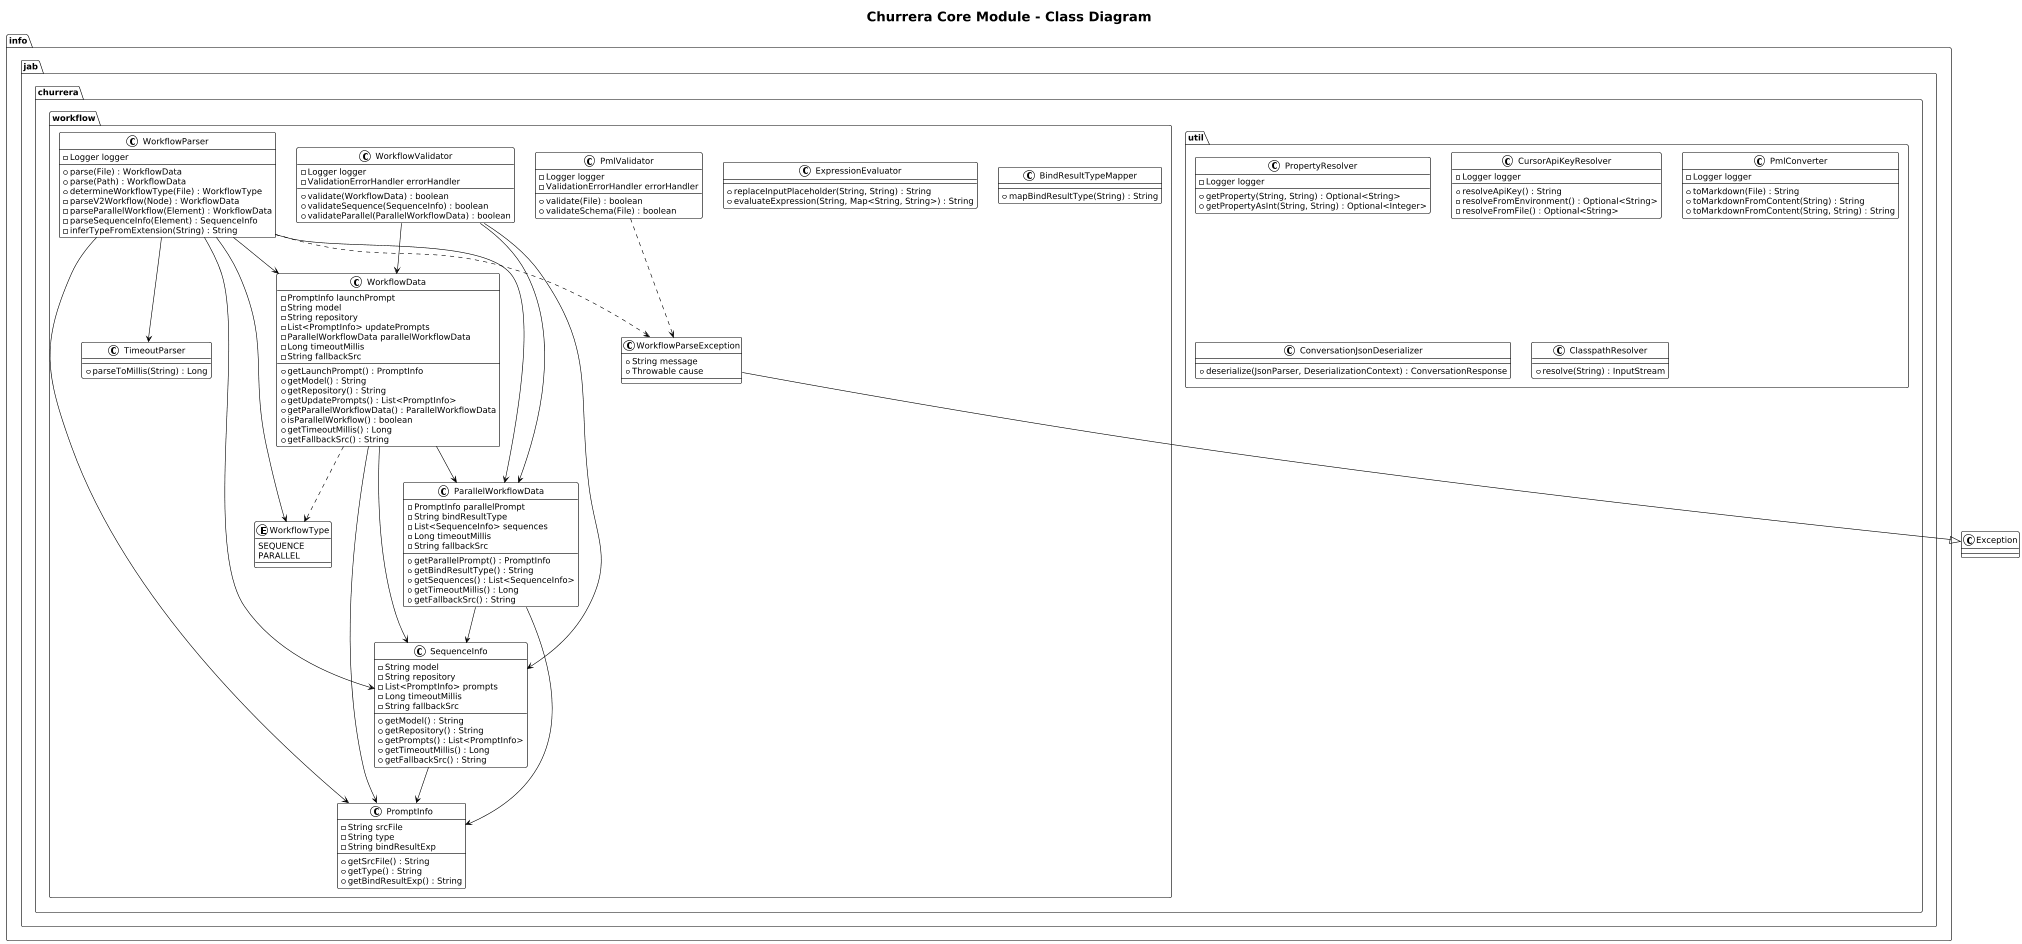

The diagram above was rendered by PlantUML. Its source (embedded in the PNG):
@startuml
!theme plain
scale 0.6
title Churrera Core Module - Class Diagram

package "info.jab.churrera.workflow" {
  class WorkflowParser {
    - Logger logger
    + parse(File) : WorkflowData
    + parse(Path) : WorkflowData
    + determineWorkflowType(File) : WorkflowType
    - parseV2Workflow(Node) : WorkflowData
    - parseParallelWorkflow(Element) : WorkflowData
    - parseSequenceInfo(Element) : SequenceInfo
    - inferTypeFromExtension(String) : String
  }
  
  class WorkflowData {
    - PromptInfo launchPrompt
    - String model
    - String repository
    - List<PromptInfo> updatePrompts
    - ParallelWorkflowData parallelWorkflowData
    - Long timeoutMillis
    - String fallbackSrc
    + getLaunchPrompt() : PromptInfo
    + getModel() : String
    + getRepository() : String
    + getUpdatePrompts() : List<PromptInfo>
    + getParallelWorkflowData() : ParallelWorkflowData
    + isParallelWorkflow() : boolean
    + getTimeoutMillis() : Long
    + getFallbackSrc() : String
  }
  
  class PromptInfo {
    - String srcFile
    - String type
    - String bindResultExp
    + getSrcFile() : String
    + getType() : String
    + getBindResultExp() : String
  }
  
  class SequenceInfo {
    - String model
    - String repository
    - List<PromptInfo> prompts
    - Long timeoutMillis
    - String fallbackSrc
    + getModel() : String
    + getRepository() : String
    + getPrompts() : List<PromptInfo>
    + getTimeoutMillis() : Long
    + getFallbackSrc() : String
  }
  
  class ParallelWorkflowData {
    - PromptInfo parallelPrompt
    - String bindResultType
    - List<SequenceInfo> sequences
    - Long timeoutMillis
    - String fallbackSrc
    + getParallelPrompt() : PromptInfo
    + getBindResultType() : String
    + getSequences() : List<SequenceInfo>
    + getTimeoutMillis() : Long
    + getFallbackSrc() : String
  }
  
  class WorkflowValidator {
    - Logger logger
    + validate(WorkflowData) : boolean
    + validateSequence(SequenceInfo) : boolean
    + validateParallel(ParallelWorkflowData) : boolean
    - ValidationErrorHandler errorHandler
  }
  
  class PmlValidator {
    - Logger logger
    + validate(File) : boolean
    + validateSchema(File) : boolean
    - ValidationErrorHandler errorHandler
  }
  
  class WorkflowParseException {
    + String message
    + Throwable cause
  }
  
  class TimeoutParser {
    + parseToMillis(String) : Long
  }
  
  class ExpressionEvaluator {
    + replaceInputPlaceholder(String, String) : String
    + evaluateExpression(String, Map<String, String>) : String
  }
  
  class BindResultTypeMapper {
    + mapBindResultType(String) : String
  }
  
  enum WorkflowType {
    SEQUENCE
    PARALLEL
  }
}

package "info.jab.churrera.util" {
  class PropertyResolver {
    - Logger logger
    + getProperty(String, String) : Optional<String>
    + getPropertyAsInt(String, String) : Optional<Integer>
  }
  
  class CursorApiKeyResolver {
    - Logger logger
    + resolveApiKey() : String
    - resolveFromEnvironment() : Optional<String>
    - resolveFromFile() : Optional<String>
  }
  
  class PmlConverter {
    - Logger logger
    + toMarkdown(File) : String
    + toMarkdownFromContent(String) : String
    + toMarkdownFromContent(String, String) : String
  }
  
  class ConversationJsonDeserializer {
    + deserialize(JsonParser, DeserializationContext) : ConversationResponse
  }
  
  class ClasspathResolver {
    + resolve(String) : InputStream
  }
}

' Relationships
WorkflowParser --> WorkflowData
WorkflowParser --> PromptInfo
WorkflowParser --> SequenceInfo
WorkflowParser --> ParallelWorkflowData
WorkflowParser --> WorkflowType
WorkflowParser --> TimeoutParser
WorkflowParser ..> WorkflowParseException

WorkflowData --> PromptInfo
WorkflowData --> ParallelWorkflowData
WorkflowData --> SequenceInfo

ParallelWorkflowData --> PromptInfo
ParallelWorkflowData --> SequenceInfo

SequenceInfo --> PromptInfo

WorkflowValidator --> WorkflowData
WorkflowValidator --> SequenceInfo
WorkflowValidator --> ParallelWorkflowData

PmlValidator ..> WorkflowParseException

WorkflowParseException --|> Exception

WorkflowData ..> WorkflowType
@enduml